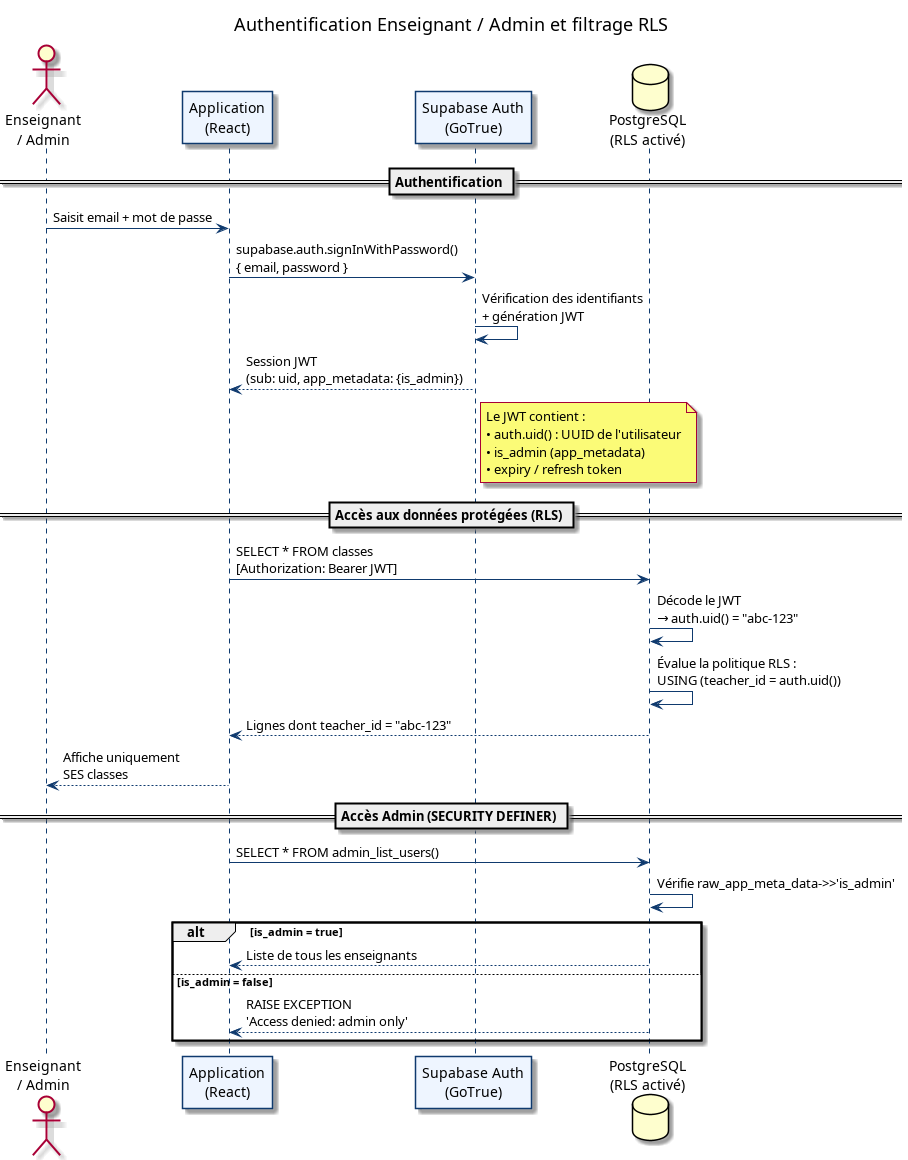

The diagram above was rendered by PlantUML. Its source (embedded in the PNG):
@startuml sequence_auth
skinparam backgroundColor #FFFFFF
skinparam defaultFontName Arial
skinparam sequenceArrowColor #0F3A6E
skinparam sequenceLifeLineBackgroundColor #EEF5FF
skinparam sequenceLifeLineBorderColor #0F3A6E
skinparam sequenceParticipantBackgroundColor #EEF5FF
skinparam sequenceParticipantBorderColor #0F3A6E
skinparam sequenceNoteBackgroundColor #FFFDE7
skinparam sequenceNoteBorderColor #F9A825

title Authentification Enseignant / Admin et filtrage RLS

actor "Enseignant\n/ Admin" as U
participant "Application\n(React)" as App
participant "Supabase Auth\n(GoTrue)" as Auth
database "PostgreSQL\n(RLS activé)" as DB

== Authentification ==
U -> App : Saisit email + mot de passe
App -> Auth : supabase.auth.signInWithPassword()\n{ email, password }
Auth -> Auth : Vérification des identifiants\n+ génération JWT
Auth --> App : Session JWT\n(sub: uid, app_metadata: {is_admin})

note right of Auth
  Le JWT contient :
  • auth.uid() : UUID de l'utilisateur
  • is_admin (app_metadata)
  • expiry / refresh token
end note

== Accès aux données protégées (RLS) ==
App -> DB : SELECT * FROM classes\n[Authorization: Bearer JWT]
DB -> DB : Décode le JWT\n→ auth.uid() = "abc-123"
DB -> DB : Évalue la politique RLS :\nUSING (teacher_id = auth.uid())
DB --> App : Lignes dont teacher_id = "abc-123"
App --> U : Affiche uniquement\nSES classes

== Accès Admin (SECURITY DEFINER) ==
App -> DB : SELECT * FROM admin_list_users()
DB -> DB : Vérifie raw_app_meta_data->>'is_admin'
alt is_admin = true
  DB --> App : Liste de tous les enseignants
else is_admin = false
  DB --> App : RAISE EXCEPTION\n'Access denied: admin only'
end

@enduml